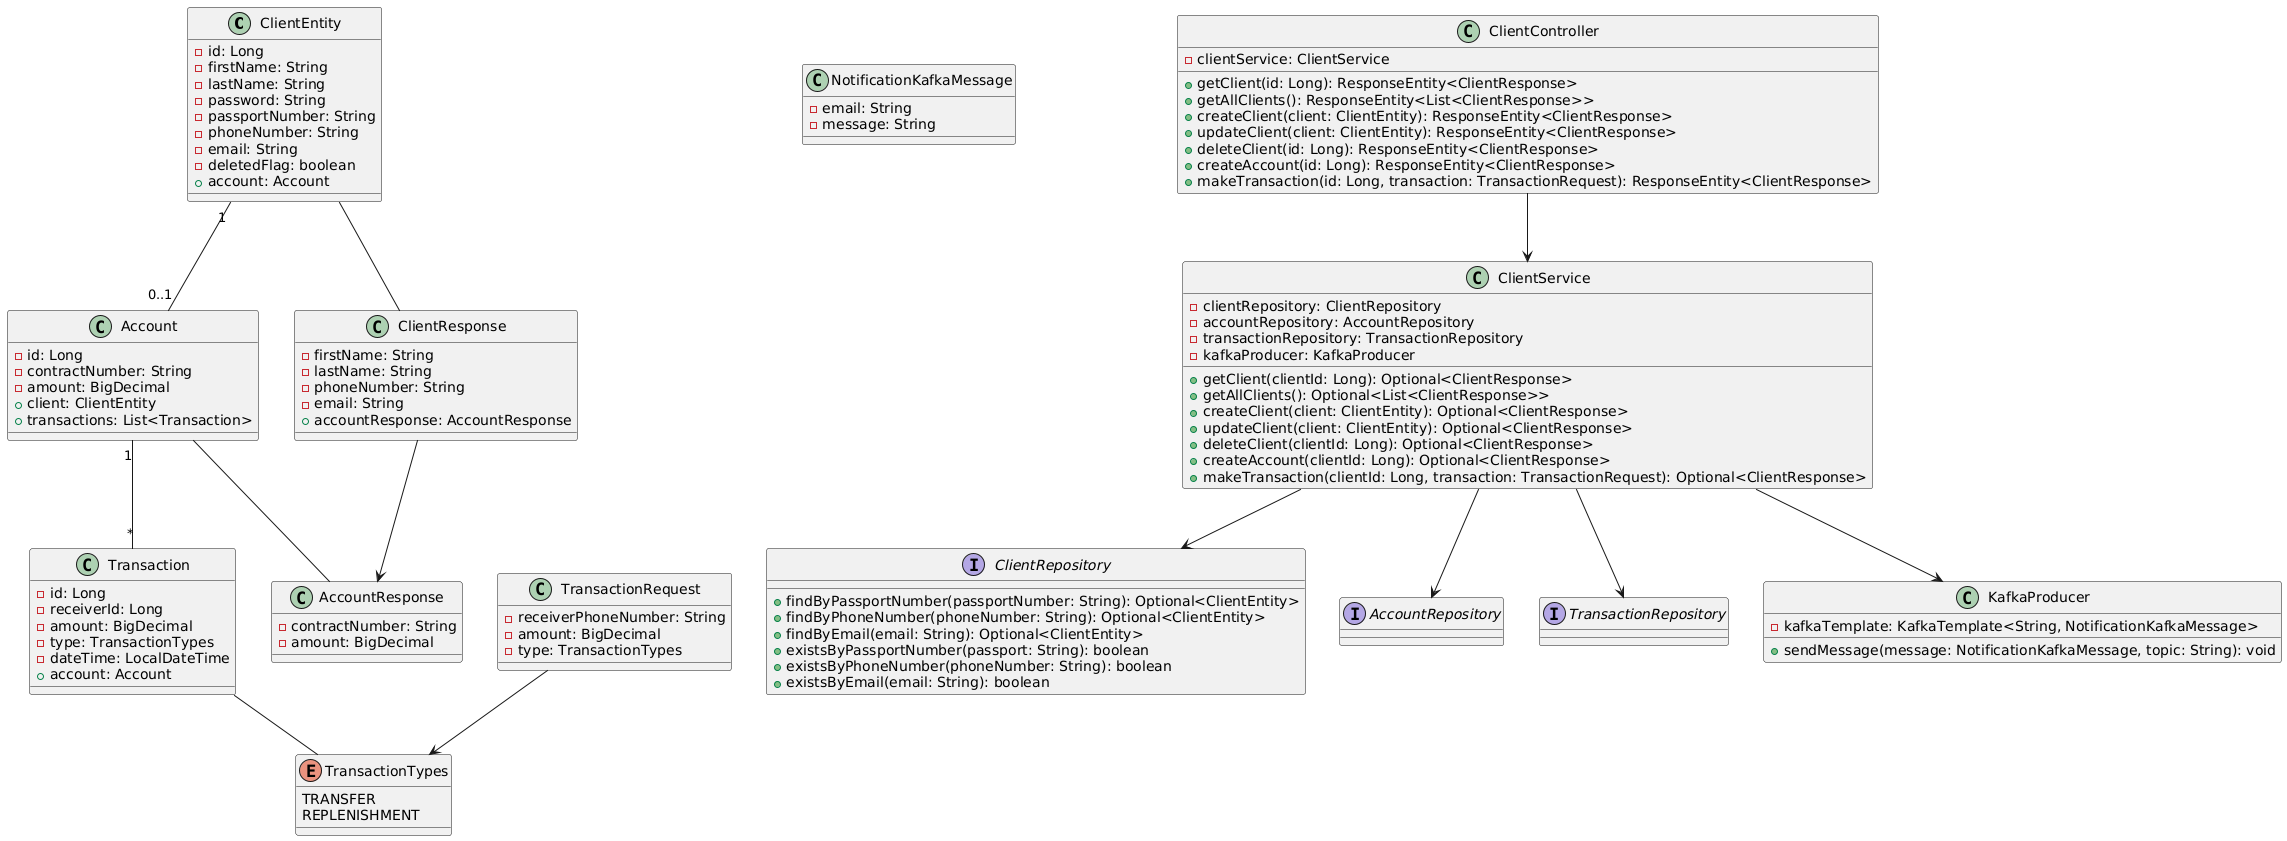

The diagram above was rendered by PlantUML. Its source (embedded in the PNG):
@startuml
' Сущности
class ClientEntity {
  - id: Long
  - firstName: String
  - lastName: String
  - password: String
  - passportNumber: String
  - phoneNumber: String
  - email: String
  - deletedFlag: boolean
  + account: Account
}

class Account {
  - id: Long
  - contractNumber: String
  - amount: BigDecimal
  + client: ClientEntity
  + transactions: List<Transaction>
}

class Transaction {
  - id: Long
  - receiverId: Long
  - amount: BigDecimal
  - type: TransactionTypes
  - dateTime: LocalDateTime
  + account: Account
}

enum TransactionTypes {
  TRANSFER
  REPLENISHMENT
}

' DTO
class ClientResponse {
  - firstName: String
  - lastName: String
  - phoneNumber: String
  - email: String
  + accountResponse: AccountResponse
}

class AccountResponse {
  - contractNumber: String
  - amount: BigDecimal
}

class TransactionRequest {
  - receiverPhoneNumber: String
  - amount: BigDecimal
  - type: TransactionTypes
}

' Кафка
class NotificationKafkaMessage {
  - email: String
  - message: String
}

' Контроллеры и сервисы
class ClientController {
  - clientService: ClientService
  + getClient(id: Long): ResponseEntity<ClientResponse>
  + getAllClients(): ResponseEntity<List<ClientResponse>>
  + createClient(client: ClientEntity): ResponseEntity<ClientResponse>
  + updateClient(client: ClientEntity): ResponseEntity<ClientResponse>
  + deleteClient(id: Long): ResponseEntity<ClientResponse>
  + createAccount(id: Long): ResponseEntity<ClientResponse>
  + makeTransaction(id: Long, transaction: TransactionRequest): ResponseEntity<ClientResponse>
}

class ClientService {
  - clientRepository: ClientRepository
  - accountRepository: AccountRepository
  - transactionRepository: TransactionRepository
  - kafkaProducer: KafkaProducer
  + getClient(clientId: Long): Optional<ClientResponse>
  + getAllClients(): Optional<List<ClientResponse>>
  + createClient(client: ClientEntity): Optional<ClientResponse>
  + updateClient(client: ClientEntity): Optional<ClientResponse>
  + deleteClient(clientId: Long): Optional<ClientResponse>
  + createAccount(clientId: Long): Optional<ClientResponse>
  + makeTransaction(clientId: Long, transaction: TransactionRequest): Optional<ClientResponse>
}

' Репозитории
interface ClientRepository {
  + findByPassportNumber(passportNumber: String): Optional<ClientEntity>
  + findByPhoneNumber(phoneNumber: String): Optional<ClientEntity>
  + findByEmail(email: String): Optional<ClientEntity>
  + existsByPassportNumber(passport: String): boolean
  + existsByPhoneNumber(phoneNumber: String): boolean
  + existsByEmail(email: String): boolean
}

interface AccountRepository {
}

interface TransactionRepository {
}

' Кафка
class KafkaProducer {
  - kafkaTemplate: KafkaTemplate<String, NotificationKafkaMessage>
  + sendMessage(message: NotificationKafkaMessage, topic: String): void
}

' Связи
ClientEntity "1" -- "0..1" Account
Account "1" -- "*" Transaction
ClientEntity -- ClientResponse
Account -- AccountResponse
Transaction -- TransactionTypes
ClientController --> ClientService
ClientService --> ClientRepository
ClientService --> AccountRepository
ClientService --> TransactionRepository
ClientService --> KafkaProducer
TransactionRequest --> TransactionTypes
ClientResponse --> AccountResponse
@enduml